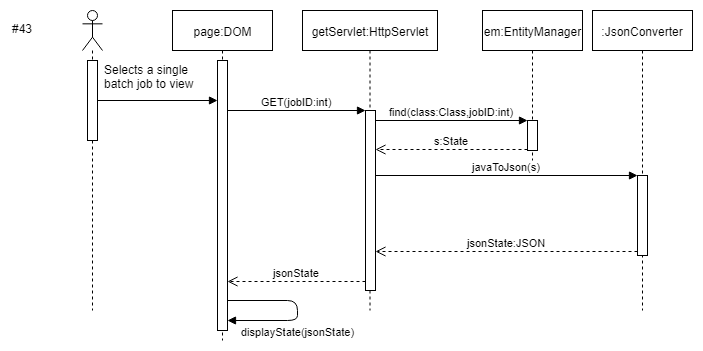

The diagram above was exported from draw.io. Its source (the exported page's mxGraphModel, read from the mxfile embedded in the PNG):
<mxGraphModel dx="1010" dy="501" grid="1" gridSize="10" guides="1" tooltips="1" connect="1" arrows="1" fold="1" page="1" pageScale="1" pageWidth="850" pageHeight="1100" math="0" shadow="0">
  <root>
    <mxCell id="0" />
    <mxCell id="1" parent="0" />
    <mxCell id="pMUtf8WP-LXdSX7b_t1j-1" value="#43" style="text;html=1;resizable=0;points=[];autosize=1;align=left;verticalAlign=top;spacingTop=-4;" vertex="1" parent="1">
      <mxGeometry x="28" y="429" width="40" height="20" as="geometry" />
    </mxCell>
    <mxCell id="pMUtf8WP-LXdSX7b_t1j-2" value="" style="shape=umlLifeline;participant=umlActor;perimeter=lifelinePerimeter;whiteSpace=wrap;html=1;container=1;collapsible=0;recursiveResize=0;verticalAlign=top;spacingTop=36;labelBackgroundColor=#ffffff;outlineConnect=0;" vertex="1" parent="1">
      <mxGeometry x="100" y="420" width="20" height="300" as="geometry" />
    </mxCell>
    <mxCell id="pMUtf8WP-LXdSX7b_t1j-14" value="dispatch" style="html=1;verticalAlign=bottom;endArrow=block;" edge="1" parent="pMUtf8WP-LXdSX7b_t1j-2" target="pMUtf8WP-LXdSX7b_t1j-4">
      <mxGeometry x="0.76" y="70" width="80" relative="1" as="geometry">
        <mxPoint x="10" y="90" as="sourcePoint" />
        <mxPoint x="90" y="90" as="targetPoint" />
        <mxPoint as="offset" />
      </mxGeometry>
    </mxCell>
    <mxCell id="pMUtf8WP-LXdSX7b_t1j-6" value="" style="html=1;points=[];perimeter=orthogonalPerimeter;" vertex="1" parent="pMUtf8WP-LXdSX7b_t1j-2">
      <mxGeometry x="5" y="50" width="10" height="80" as="geometry" />
    </mxCell>
    <mxCell id="pMUtf8WP-LXdSX7b_t1j-3" value="page:DOM" style="shape=umlLifeline;perimeter=lifelinePerimeter;whiteSpace=wrap;html=1;container=1;collapsible=0;recursiveResize=0;outlineConnect=0;" vertex="1" parent="1">
      <mxGeometry x="190" y="420" width="100" height="330" as="geometry" />
    </mxCell>
    <mxCell id="pMUtf8WP-LXdSX7b_t1j-4" value="" style="html=1;points=[];perimeter=orthogonalPerimeter;" vertex="1" parent="pMUtf8WP-LXdSX7b_t1j-3">
      <mxGeometry x="45" y="50" width="10" height="270" as="geometry" />
    </mxCell>
    <mxCell id="pMUtf8WP-LXdSX7b_t1j-10" value="Selects a single&amp;nbsp;&lt;br&gt;batch job to view&lt;br&gt;" style="text;html=1;resizable=0;points=[];autosize=1;align=left;verticalAlign=top;spacingTop=-4;" vertex="1" parent="1">
      <mxGeometry x="120" y="470" width="110" height="30" as="geometry" />
    </mxCell>
    <mxCell id="pMUtf8WP-LXdSX7b_t1j-15" value="getServlet:HttpServlet" style="shape=umlLifeline;perimeter=lifelinePerimeter;whiteSpace=wrap;html=1;container=1;collapsible=0;recursiveResize=0;outlineConnect=0;" vertex="1" parent="1">
      <mxGeometry x="320" y="420" width="135" height="300" as="geometry" />
    </mxCell>
    <mxCell id="pMUtf8WP-LXdSX7b_t1j-16" value="" style="html=1;points=[];perimeter=orthogonalPerimeter;" vertex="1" parent="pMUtf8WP-LXdSX7b_t1j-15">
      <mxGeometry x="63" y="100" width="10" height="180" as="geometry" />
    </mxCell>
    <mxCell id="pMUtf8WP-LXdSX7b_t1j-17" value="GET(jobID:int)" style="html=1;verticalAlign=bottom;endArrow=block;entryX=0;entryY=0;" edge="1" target="pMUtf8WP-LXdSX7b_t1j-16" parent="1" source="pMUtf8WP-LXdSX7b_t1j-4">
      <mxGeometry relative="1" as="geometry">
        <mxPoint x="313" y="520" as="sourcePoint" />
      </mxGeometry>
    </mxCell>
    <mxCell id="pMUtf8WP-LXdSX7b_t1j-18" value="jsonState&lt;br&gt;" style="html=1;verticalAlign=bottom;endArrow=open;dashed=1;endSize=8;exitX=0;exitY=0.95;" edge="1" source="pMUtf8WP-LXdSX7b_t1j-16" parent="1" target="pMUtf8WP-LXdSX7b_t1j-4">
      <mxGeometry relative="1" as="geometry">
        <mxPoint x="313" y="596" as="targetPoint" />
      </mxGeometry>
    </mxCell>
    <mxCell id="pMUtf8WP-LXdSX7b_t1j-19" value="em:EntityManager" style="shape=umlLifeline;perimeter=lifelinePerimeter;whiteSpace=wrap;html=1;container=1;collapsible=0;recursiveResize=0;outlineConnect=0;" vertex="1" parent="1">
      <mxGeometry x="500" y="420" width="100" height="150" as="geometry" />
    </mxCell>
    <mxCell id="pMUtf8WP-LXdSX7b_t1j-20" value="" style="html=1;points=[];perimeter=orthogonalPerimeter;" vertex="1" parent="pMUtf8WP-LXdSX7b_t1j-19">
      <mxGeometry x="45" y="110" width="10" height="30" as="geometry" />
    </mxCell>
    <mxCell id="pMUtf8WP-LXdSX7b_t1j-21" value="find(class:Class,jobID:int)" style="html=1;verticalAlign=bottom;endArrow=block;entryX=0;entryY=0;" edge="1" target="pMUtf8WP-LXdSX7b_t1j-20" parent="1" source="pMUtf8WP-LXdSX7b_t1j-16">
      <mxGeometry relative="1" as="geometry">
        <mxPoint x="475" y="530" as="sourcePoint" />
      </mxGeometry>
    </mxCell>
    <mxCell id="pMUtf8WP-LXdSX7b_t1j-22" value="s:State" style="html=1;verticalAlign=bottom;endArrow=open;dashed=1;endSize=8;exitX=0;exitY=0.95;" edge="1" source="pMUtf8WP-LXdSX7b_t1j-20" parent="1" target="pMUtf8WP-LXdSX7b_t1j-16">
      <mxGeometry relative="1" as="geometry">
        <mxPoint x="475" y="606" as="targetPoint" />
      </mxGeometry>
    </mxCell>
    <mxCell id="pMUtf8WP-LXdSX7b_t1j-23" value=":JsonConverter" style="shape=umlLifeline;perimeter=lifelinePerimeter;whiteSpace=wrap;html=1;container=1;collapsible=0;recursiveResize=0;outlineConnect=0;" vertex="1" parent="1">
      <mxGeometry x="610" y="420" width="100" height="300" as="geometry" />
    </mxCell>
    <mxCell id="pMUtf8WP-LXdSX7b_t1j-24" value="" style="html=1;points=[];perimeter=orthogonalPerimeter;" vertex="1" parent="pMUtf8WP-LXdSX7b_t1j-23">
      <mxGeometry x="45" y="165" width="10" height="80" as="geometry" />
    </mxCell>
    <mxCell id="pMUtf8WP-LXdSX7b_t1j-25" value="javaToJson(s)" style="html=1;verticalAlign=bottom;endArrow=block;entryX=0;entryY=0;" edge="1" target="pMUtf8WP-LXdSX7b_t1j-24" parent="1" source="pMUtf8WP-LXdSX7b_t1j-16">
      <mxGeometry relative="1" as="geometry">
        <mxPoint x="585" y="585" as="sourcePoint" />
      </mxGeometry>
    </mxCell>
    <mxCell id="pMUtf8WP-LXdSX7b_t1j-26" value="jsonState:JSON" style="html=1;verticalAlign=bottom;endArrow=open;dashed=1;endSize=8;exitX=0;exitY=0.95;" edge="1" source="pMUtf8WP-LXdSX7b_t1j-24" parent="1" target="pMUtf8WP-LXdSX7b_t1j-16">
      <mxGeometry relative="1" as="geometry">
        <mxPoint x="585" y="661" as="targetPoint" />
      </mxGeometry>
    </mxCell>
    <mxCell id="pMUtf8WP-LXdSX7b_t1j-27" value="displayState(jsonState)" style="html=1;verticalAlign=bottom;endArrow=block;" edge="1" parent="1" target="pMUtf8WP-LXdSX7b_t1j-4">
      <mxGeometry x="0.125" y="20" width="80" relative="1" as="geometry">
        <mxPoint x="245" y="710" as="sourcePoint" />
        <mxPoint x="315" y="740" as="targetPoint" />
        <Array as="points">
          <mxPoint x="315" y="710" />
          <mxPoint x="315" y="730" />
        </Array>
        <mxPoint as="offset" />
      </mxGeometry>
    </mxCell>
  </root>
</mxGraphModel>